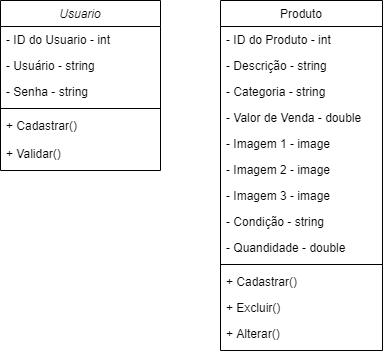

The diagram above was exported from draw.io. Its source (the exported page's mxGraphModel, read from the mxfile embedded in the PNG):
<mxGraphModel dx="820" dy="1651" grid="1" gridSize="10" guides="1" tooltips="1" connect="1" arrows="1" fold="1" page="1" pageScale="1" pageWidth="827" pageHeight="1169" math="0" shadow="0">
  <root>
    <mxCell id="WIyWlLk6GJQsqaUBKTNV-0" />
    <mxCell id="WIyWlLk6GJQsqaUBKTNV-1" parent="WIyWlLk6GJQsqaUBKTNV-0" />
    <mxCell id="zkfFHV4jXpPFQw0GAbJ--0" value="Usuario&#10;" style="swimlane;fontStyle=2;align=center;verticalAlign=top;childLayout=stackLayout;horizontal=1;startSize=26;horizontalStack=0;resizeParent=1;resizeLast=0;collapsible=1;marginBottom=0;rounded=0;shadow=0;strokeWidth=1;" parent="WIyWlLk6GJQsqaUBKTNV-1" vertex="1">
      <mxGeometry x="80" y="-1110" width="160" height="170" as="geometry">
        <mxRectangle x="230" y="140" width="160" height="26" as="alternateBounds" />
      </mxGeometry>
    </mxCell>
    <mxCell id="zkfFHV4jXpPFQw0GAbJ--1" value="- ID do Usuario - int" style="text;align=left;verticalAlign=top;spacingLeft=4;spacingRight=4;overflow=hidden;rotatable=0;points=[[0,0.5],[1,0.5]];portConstraint=eastwest;" parent="zkfFHV4jXpPFQw0GAbJ--0" vertex="1">
      <mxGeometry y="26" width="160" height="26" as="geometry" />
    </mxCell>
    <mxCell id="zkfFHV4jXpPFQw0GAbJ--2" value="- Usuário - string" style="text;align=left;verticalAlign=top;spacingLeft=4;spacingRight=4;overflow=hidden;rotatable=0;points=[[0,0.5],[1,0.5]];portConstraint=eastwest;rounded=0;shadow=0;html=0;" parent="zkfFHV4jXpPFQw0GAbJ--0" vertex="1">
      <mxGeometry y="52" width="160" height="26" as="geometry" />
    </mxCell>
    <mxCell id="zkfFHV4jXpPFQw0GAbJ--3" value="- Senha - string" style="text;align=left;verticalAlign=top;spacingLeft=4;spacingRight=4;overflow=hidden;rotatable=0;points=[[0,0.5],[1,0.5]];portConstraint=eastwest;rounded=0;shadow=0;html=0;" parent="zkfFHV4jXpPFQw0GAbJ--0" vertex="1">
      <mxGeometry y="78" width="160" height="26" as="geometry" />
    </mxCell>
    <mxCell id="zkfFHV4jXpPFQw0GAbJ--4" value="" style="line;html=1;strokeWidth=1;align=left;verticalAlign=middle;spacingTop=-1;spacingLeft=3;spacingRight=3;rotatable=0;labelPosition=right;points=[];portConstraint=eastwest;" parent="zkfFHV4jXpPFQw0GAbJ--0" vertex="1">
      <mxGeometry y="104" width="160" height="8" as="geometry" />
    </mxCell>
    <mxCell id="zkfFHV4jXpPFQw0GAbJ--5" value="+ Cadastrar()" style="text;align=left;verticalAlign=top;spacingLeft=4;spacingRight=4;overflow=hidden;rotatable=0;points=[[0,0.5],[1,0.5]];portConstraint=eastwest;" parent="zkfFHV4jXpPFQw0GAbJ--0" vertex="1">
      <mxGeometry y="112" width="160" height="28" as="geometry" />
    </mxCell>
    <mxCell id="y500ix_VQcjQSVj81KAK-0" value="+ Validar()" style="text;align=left;verticalAlign=top;spacingLeft=4;spacingRight=4;overflow=hidden;rotatable=0;points=[[0,0.5],[1,0.5]];portConstraint=eastwest;" vertex="1" parent="zkfFHV4jXpPFQw0GAbJ--0">
      <mxGeometry y="140" width="160" height="28" as="geometry" />
    </mxCell>
    <mxCell id="zkfFHV4jXpPFQw0GAbJ--17" value="Produto" style="swimlane;fontStyle=0;align=center;verticalAlign=top;childLayout=stackLayout;horizontal=1;startSize=26;horizontalStack=0;resizeParent=1;resizeLast=0;collapsible=1;marginBottom=0;rounded=0;shadow=0;strokeWidth=1;" parent="WIyWlLk6GJQsqaUBKTNV-1" vertex="1">
      <mxGeometry x="300" y="-1110" width="162" height="350" as="geometry">
        <mxRectangle x="550" y="140" width="160" height="26" as="alternateBounds" />
      </mxGeometry>
    </mxCell>
    <mxCell id="zkfFHV4jXpPFQw0GAbJ--18" value="- ID do Produto - int" style="text;align=left;verticalAlign=top;spacingLeft=4;spacingRight=4;overflow=hidden;rotatable=0;points=[[0,0.5],[1,0.5]];portConstraint=eastwest;" parent="zkfFHV4jXpPFQw0GAbJ--17" vertex="1">
      <mxGeometry y="26" width="162" height="26" as="geometry" />
    </mxCell>
    <mxCell id="zkfFHV4jXpPFQw0GAbJ--19" value="- Descrição - string" style="text;align=left;verticalAlign=top;spacingLeft=4;spacingRight=4;overflow=hidden;rotatable=0;points=[[0,0.5],[1,0.5]];portConstraint=eastwest;rounded=0;shadow=0;html=0;" parent="zkfFHV4jXpPFQw0GAbJ--17" vertex="1">
      <mxGeometry y="52" width="162" height="26" as="geometry" />
    </mxCell>
    <mxCell id="zkfFHV4jXpPFQw0GAbJ--20" value="- Categoria - string" style="text;align=left;verticalAlign=top;spacingLeft=4;spacingRight=4;overflow=hidden;rotatable=0;points=[[0,0.5],[1,0.5]];portConstraint=eastwest;rounded=0;shadow=0;html=0;" parent="zkfFHV4jXpPFQw0GAbJ--17" vertex="1">
      <mxGeometry y="78" width="162" height="26" as="geometry" />
    </mxCell>
    <mxCell id="zkfFHV4jXpPFQw0GAbJ--21" value="- Valor de Venda - double" style="text;align=left;verticalAlign=top;spacingLeft=4;spacingRight=4;overflow=hidden;rotatable=0;points=[[0,0.5],[1,0.5]];portConstraint=eastwest;rounded=0;shadow=0;html=0;" parent="zkfFHV4jXpPFQw0GAbJ--17" vertex="1">
      <mxGeometry y="104" width="162" height="26" as="geometry" />
    </mxCell>
    <mxCell id="zkfFHV4jXpPFQw0GAbJ--22" value="- Imagem 1 - image" style="text;align=left;verticalAlign=top;spacingLeft=4;spacingRight=4;overflow=hidden;rotatable=0;points=[[0,0.5],[1,0.5]];portConstraint=eastwest;rounded=0;shadow=0;html=0;" parent="zkfFHV4jXpPFQw0GAbJ--17" vertex="1">
      <mxGeometry y="130" width="162" height="26" as="geometry" />
    </mxCell>
    <mxCell id="y500ix_VQcjQSVj81KAK-1" value="- Imagem 2 - image" style="text;align=left;verticalAlign=top;spacingLeft=4;spacingRight=4;overflow=hidden;rotatable=0;points=[[0,0.5],[1,0.5]];portConstraint=eastwest;rounded=0;shadow=0;html=0;" vertex="1" parent="zkfFHV4jXpPFQw0GAbJ--17">
      <mxGeometry y="156" width="162" height="26" as="geometry" />
    </mxCell>
    <mxCell id="y500ix_VQcjQSVj81KAK-3" value="- Imagem 3 - image" style="text;align=left;verticalAlign=top;spacingLeft=4;spacingRight=4;overflow=hidden;rotatable=0;points=[[0,0.5],[1,0.5]];portConstraint=eastwest;rounded=0;shadow=0;html=0;" vertex="1" parent="zkfFHV4jXpPFQw0GAbJ--17">
      <mxGeometry y="182" width="162" height="26" as="geometry" />
    </mxCell>
    <mxCell id="y500ix_VQcjQSVj81KAK-2" value="- Condição - string" style="text;align=left;verticalAlign=top;spacingLeft=4;spacingRight=4;overflow=hidden;rotatable=0;points=[[0,0.5],[1,0.5]];portConstraint=eastwest;rounded=0;shadow=0;html=0;" vertex="1" parent="zkfFHV4jXpPFQw0GAbJ--17">
      <mxGeometry y="208" width="162" height="26" as="geometry" />
    </mxCell>
    <mxCell id="y500ix_VQcjQSVj81KAK-5" value="- Quandidade - double" style="text;align=left;verticalAlign=top;spacingLeft=4;spacingRight=4;overflow=hidden;rotatable=0;points=[[0,0.5],[1,0.5]];portConstraint=eastwest;rounded=0;shadow=0;html=0;" vertex="1" parent="zkfFHV4jXpPFQw0GAbJ--17">
      <mxGeometry y="234" width="162" height="26" as="geometry" />
    </mxCell>
    <mxCell id="zkfFHV4jXpPFQw0GAbJ--23" value="" style="line;html=1;strokeWidth=1;align=left;verticalAlign=middle;spacingTop=-1;spacingLeft=3;spacingRight=3;rotatable=0;labelPosition=right;points=[];portConstraint=eastwest;" parent="zkfFHV4jXpPFQw0GAbJ--17" vertex="1">
      <mxGeometry y="260" width="162" height="8" as="geometry" />
    </mxCell>
    <mxCell id="zkfFHV4jXpPFQw0GAbJ--25" value="+ Cadastrar()" style="text;align=left;verticalAlign=top;spacingLeft=4;spacingRight=4;overflow=hidden;rotatable=0;points=[[0,0.5],[1,0.5]];portConstraint=eastwest;" parent="zkfFHV4jXpPFQw0GAbJ--17" vertex="1">
      <mxGeometry y="268" width="162" height="26" as="geometry" />
    </mxCell>
    <mxCell id="zkfFHV4jXpPFQw0GAbJ--24" value="+ Excluir()" style="text;align=left;verticalAlign=top;spacingLeft=4;spacingRight=4;overflow=hidden;rotatable=0;points=[[0,0.5],[1,0.5]];portConstraint=eastwest;" parent="zkfFHV4jXpPFQw0GAbJ--17" vertex="1">
      <mxGeometry y="294" width="162" height="26" as="geometry" />
    </mxCell>
    <mxCell id="y500ix_VQcjQSVj81KAK-4" value="+ Alterar()" style="text;align=left;verticalAlign=top;spacingLeft=4;spacingRight=4;overflow=hidden;rotatable=0;points=[[0,0.5],[1,0.5]];portConstraint=eastwest;" vertex="1" parent="zkfFHV4jXpPFQw0GAbJ--17">
      <mxGeometry y="320" width="162" height="26" as="geometry" />
    </mxCell>
  </root>
</mxGraphModel>